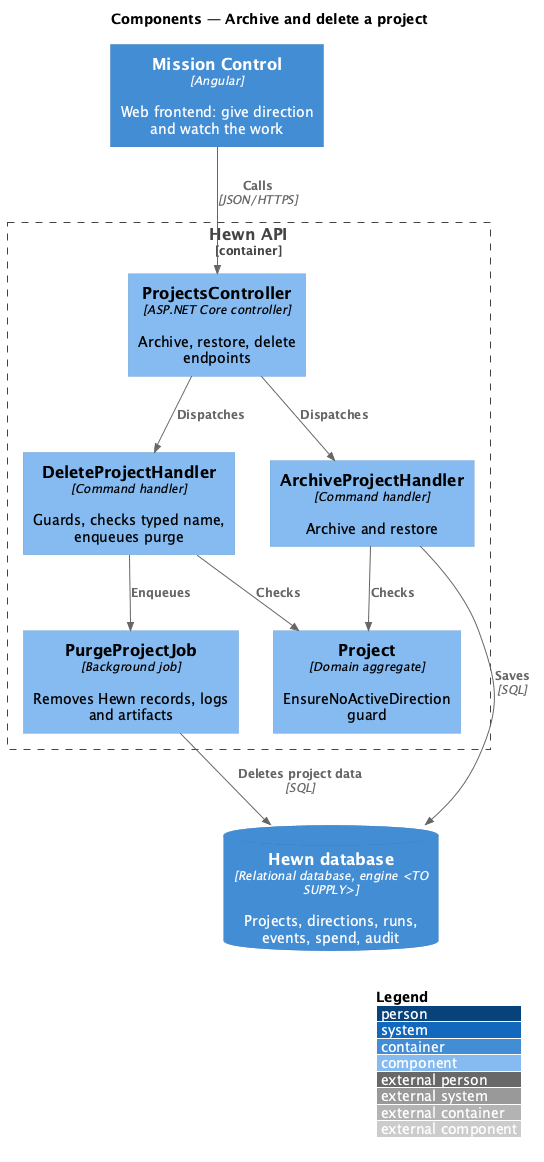

The diagram above was rendered by PlantUML. Its source (embedded in the PNG):
@startuml
!include <C4/C4_Component>
LAYOUT_WITH_LEGEND()
title Components — Archive and delete a project

Container(spa, "Mission Control", "Angular", "Web frontend: give direction and watch the work")
ContainerDb(db, "Hewn database", "Relational database, engine <TO SUPPLY>", "Projects, directions, runs, events, spend, audit")
Container_Boundary(api_b, "Hewn API") {
  Component(ctrl, "ProjectsController", "ASP.NET Core controller", "Archive, restore, delete endpoints")
  Component(arch, "ArchiveProjectHandler", "Command handler", "Archive and restore")
  Component(del, "DeleteProjectHandler", "Command handler", "Guards, checks typed name, enqueues purge")
  Component(guard, "Project", "Domain aggregate", "EnsureNoActiveDirection guard")
  Component(purge, "PurgeProjectJob", "Background job", "Removes Hewn records, logs and artifacts")
}

Rel(spa, ctrl, "Calls", "JSON/HTTPS")
Rel(ctrl, arch, "Dispatches")
Rel(ctrl, del, "Dispatches")
Rel(arch, guard, "Checks")
Rel(del, guard, "Checks")
Rel(del, purge, "Enqueues")
Rel(arch, db, "Saves", "SQL")
Rel(purge, db, "Deletes project data", "SQL")
@enduml